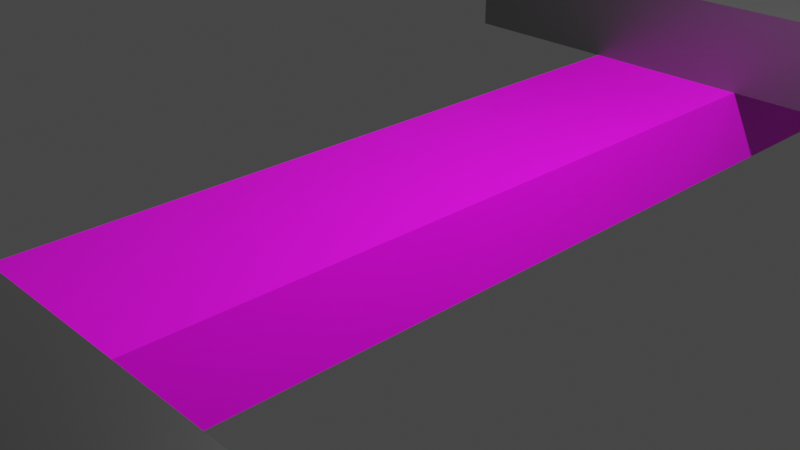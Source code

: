 # Source: sin.blend  (saved by Blender 2.93.21; exported with 4.5.12 LTS)
import bpy
from mathutils import Matrix  # noqa: F401  (used for matrix-valued properties, if any)

bpy.ops.wm.read_factory_settings(use_empty=True)
scene = bpy.context.scene
scene.name = 'Scene'

# ---- collections
col_collection = bpy.data.collections.new('Collection'); scene.collection.children.link(col_collection)

# ---- images (referenced by path relative to the original .blend; pixels are not part of the script)
import os
ASSET_DIR = os.environ.get("B2B_ASSET_DIR", "")  # directory of the original .blend (textures are referenced by path, not embedded)
HERE = os.path.dirname(os.path.abspath(__file__))  # packed textures are extracted next to this script under _unpacked/

def load_image(name, relpath, width, height, colorspace="sRGB"):
    """Load a texture the original file referenced (path relative to the .blend, or extracted next to this script)."""
    p = next((c for c in (os.path.join(HERE, relpath), os.path.join(ASSET_DIR, relpath)) if relpath and os.path.exists(c)), "")
    if p:
        img = bpy.data.images.load(p, check_existing=True)
        img.name = name
    else:  # same state as the original file: an image datablock whose file is absent (Cycles renders it pink)
        img = bpy.data.images.new(name, width, height)
        img.source = "FILE"
        img.filepath = "//" + (relpath or name)
    img.colorspace_settings.name = colorspace
    return img
img_material_1823_jpg = load_image('Material_1823.jpg', 'Material_1823.jpg', 1024, 1024, 'sRGB')

# ---- materials (node trees are filled in below, after node groups)
mat_material = bpy.data.materials.new('Material')
mat_material.alpha_threshold = 0.0
mat_material.use_transparent_shadow = False
mat_material.line_color = (0.0, 0.0, 0.0, 1.0)
mat_material_001 = bpy.data.materials.new('Material.001')
mat_material_001.alpha_threshold = 0.0
mat_material_001.use_transparent_shadow = False
mat_material_001.line_color = (0.0, 0.0, 0.0, 1.0)
mat_material_002 = bpy.data.materials.new('Material.002')
mat_material_002.alpha_threshold = 0.0
mat_material_002.use_transparent_shadow = False
mat_material_002.line_color = (0.0, 0.0, 0.0, 1.0)
mat_material_003 = bpy.data.materials.new('Material.003')
mat_material_003.alpha_threshold = 0.0
mat_material_003.use_transparent_shadow = False
mat_material_003.line_color = (0.0, 0.0, 0.0, 1.0)
mat_metallic_003 = bpy.data.materials.new('Metallic.003')
mat_metallic_003.use_transparent_shadow = False
mat_metallic_004 = bpy.data.materials.new('Metallic.004')
mat_metallic_004.use_transparent_shadow = False

# ---- material node trees
mat_material.use_nodes = True; mat_material.node_tree.nodes.clear()
_N = mat_material.node_tree.nodes; _L = mat_material.node_tree.links
n0 = _N.new('ShaderNodeOutputMaterial'); n0.name = 'Material Output'; n0.location = (300, 300)
n1 = _N.new('ShaderNodeBsdfPrincipled'); n1.name = 'Principled BSDF'; n1.location = (10, 300)
n1.distribution = 'GGX'
n1.subsurface_method = 'BURLEY'
n1.inputs[2].default_value = 0.4
n1.inputs[3].default_value = 1.45
n1.inputs[27].default_value = (0.0, 0.0, 0.0, 1.0)
n1.inputs[28].default_value = 1.0
n2 = _N.new('ShaderNodeTexImage'); n2.name = 'Image Texture'; n2.location = (-280, 279)
n2.image = img_material_1823_jpg
_L.new(n1.outputs[0], n0.inputs[0])
_L.new(n2.outputs[0], n1.inputs[0])
n0.is_active_output = True
mat_material_001.use_nodes = True; mat_material_001.node_tree.nodes.clear()
_N = mat_material_001.node_tree.nodes; _L = mat_material_001.node_tree.links
n0 = _N.new('ShaderNodeOutputMaterial'); n0.name = 'Material Output'; n0.location = (300, 300)
n1 = _N.new('ShaderNodeBsdfPrincipled'); n1.name = 'Principled BSDF'; n1.location = (10, 300)
n1.distribution = 'GGX'
n1.subsurface_method = 'BURLEY'
n1.inputs[2].default_value = 0.4
n1.inputs[3].default_value = 1.45
n1.inputs[27].default_value = (0.0, 0.0, 0.0, 1.0)
n1.inputs[28].default_value = 1.0
n2 = _N.new('ShaderNodeTexImage'); n2.name = 'Image Texture'; n2.location = (-280, 279)
n2.image = img_material_1823_jpg
_L.new(n1.outputs[0], n0.inputs[0])
_L.new(n2.outputs[0], n1.inputs[0])
n0.is_active_output = True
mat_material_002.use_nodes = True; mat_material_002.node_tree.nodes.clear()
_N = mat_material_002.node_tree.nodes; _L = mat_material_002.node_tree.links
n0 = _N.new('ShaderNodeOutputMaterial'); n0.name = 'Material Output'; n0.location = (300, 300)
n1 = _N.new('ShaderNodeBsdfPrincipled'); n1.name = 'Principled BSDF'; n1.location = (10, 300)
n1.distribution = 'GGX'
n1.subsurface_method = 'BURLEY'
n1.inputs[2].default_value = 0.4
n1.inputs[3].default_value = 1.45
n1.inputs[27].default_value = (0.0, 0.0, 0.0, 1.0)
n1.inputs[28].default_value = 1.0
n2 = _N.new('ShaderNodeTexImage'); n2.name = 'Image Texture'; n2.location = (-280, 279)
n2.image = img_material_1823_jpg
_L.new(n1.outputs[0], n0.inputs[0])
_L.new(n2.outputs[0], n1.inputs[0])
n0.is_active_output = True
mat_material_003.use_nodes = True; mat_material_003.node_tree.nodes.clear()
_N = mat_material_003.node_tree.nodes; _L = mat_material_003.node_tree.links
n0 = _N.new('ShaderNodeOutputMaterial'); n0.name = 'Material Output'; n0.location = (300, 300)
n1 = _N.new('ShaderNodeBsdfPrincipled'); n1.name = 'Principled BSDF'; n1.location = (10, 300)
n1.distribution = 'GGX'
n1.subsurface_method = 'BURLEY'
n1.inputs[2].default_value = 0.4
n1.inputs[3].default_value = 1.45
n1.inputs[27].default_value = (0.0, 0.0, 0.0, 1.0)
n1.inputs[28].default_value = 1.0
n2 = _N.new('ShaderNodeTexImage'); n2.name = 'Image Texture'; n2.location = (-280, 279)
n2.image = img_material_1823_jpg
_L.new(n1.outputs[0], n0.inputs[0])
_L.new(n2.outputs[0], n1.inputs[0])
n0.is_active_output = True
mat_metallic_003.use_nodes = True; mat_metallic_003.node_tree.nodes.clear()
_N = mat_metallic_003.node_tree.nodes; _L = mat_metallic_003.node_tree.links
n0 = _N.new('ShaderNodeBsdfPrincipled'); n0.name = 'Principled BSDF'; n0.location = (10, 300)
n0.distribution = 'GGX'
n0.subsurface_method = 'BURLEY'
n0.inputs[0].default_value = (0.2, 0.2, 0.2, 1.0)
n0.inputs[1].default_value = 1.0
n0.inputs[3].default_value = 1.45
n0.inputs[13].default_value = 1.0
n0.inputs[20].default_value = 0.0
n0.inputs[24].default_value = 0.2
n0.inputs[27].default_value = (0.0, 0.0, 0.0, 1.0)
n0.inputs[28].default_value = 1.0
n1 = _N.new('ShaderNodeOutputMaterial'); n1.name = 'Material Output'; n1.location = (300, 300)
_L.new(n0.outputs[0], n1.inputs[0])
n1.is_active_output = True
mat_metallic_004.use_nodes = True; mat_metallic_004.node_tree.nodes.clear()
_N = mat_metallic_004.node_tree.nodes; _L = mat_metallic_004.node_tree.links
n0 = _N.new('ShaderNodeBsdfPrincipled'); n0.name = 'Principled BSDF'; n0.location = (10, 300)
n0.distribution = 'GGX'
n0.subsurface_method = 'BURLEY'
n0.inputs[0].default_value = (0.2, 0.2, 0.2, 1.0)
n0.inputs[1].default_value = 1.0
n0.inputs[3].default_value = 1.45
n0.inputs[13].default_value = 1.0
n0.inputs[20].default_value = 0.0
n0.inputs[24].default_value = 0.2
n0.inputs[27].default_value = (0.0, 0.0, 0.0, 1.0)
n0.inputs[28].default_value = 1.0
n1 = _N.new('ShaderNodeOutputMaterial'); n1.name = 'Material Output'; n1.location = (300, 300)
_L.new(n0.outputs[0], n1.inputs[0])
n1.is_active_output = True

# ---- world
world_world = bpy.data.worlds.new('World'); scene.world = world_world
world_world.use_nodes = True; world_world.node_tree.nodes.clear()
_N = world_world.node_tree.nodes; _L = world_world.node_tree.links
n0 = _N.new('ShaderNodeOutputWorld'); n0.name = 'World Output'; n0.location = (300, 300)
n1 = _N.new('ShaderNodeBackground'); n1.name = 'Background'; n1.location = (10, 300)
n1.inputs[0].default_value = (0.05088, 0.05088, 0.05088, 1.0)
_L.new(n1.outputs[0], n0.inputs[0])
n0.is_active_output = True
world_world.color = (0.05088, 0.05088, 0.05088)
world_world.use_sun_shadow = False
world_world.sun_shadow_jitter_overblur = 0.0

# ---- cameras
cam_camera = bpy.data.cameras.new('Camera')
cam_camera.clip_end = 100.0
cam_camera.ortho_scale = 7.314
cam_camera_001 = bpy.data.cameras.new('Camera.001')
cam_camera_001.clip_end = 100.0
cam_camera_001.ortho_scale = 7.314

# ---- lights
light_light = bpy.data.lights.new('Light', 'POINT')
light_light.transmission_factor = 0.0
light_light.energy = 1000.0
light_light.shadow_soft_size = 0.1
light_light.shadow_maximum_resolution = 0.006
light_light.use_absolute_resolution = True
light_light_001 = bpy.data.lights.new('Light.001', 'POINT')
light_light_001.transmission_factor = 0.0
light_light_001.energy = 1000.0
light_light_001.shadow_soft_size = 0.1
light_light_001.shadow_maximum_resolution = 0.006
light_light_001.use_absolute_resolution = True

# ---- meshes
me_cube = bpy.data.meshes.new('Cube')
me_cube.from_pydata([(1.0, 1.0, 1.0), (1.0, 1.0, -1.0), (1.0, -1.0, 1.0), (1.0, -1.0, -1.0), (-1.0, 1.0, 1.0), (-1.0, 1.0, -1.0), (-1.0, -1.0, 1.0), (-1.0, -1.0, -1.0)], [], [(0, 4, 6, 2), (3, 2, 6, 7), (7, 6, 4, 5), (5, 1, 3, 7), (1, 0, 2, 3), (5, 4, 0, 1)])
_uv = me_cube.uv_layers.new(name='UVMap')
_uv.uv.foreach_set('vector', [0.625, 0.5, 0.875, 0.5, 0.875, 0.75, 0.625, 0.75, 0.375, 0.75, 0.625, 0.75, 0.625, 1.0, 0.375, 1.0, 0.375, 0.0, 0.625, 0.0, 0.625, 0.25, 0.375, 0.25, 0.125, 0.5, 0.375, 0.5, 0.375, 0.75, 0.125, 0.75, 0.375, 0.5, 0.625, 0.5, 0.625, 0.75, 0.375, 0.75, 0.375, 0.25, 0.625, 0.25, 0.625, 0.5, 0.375, 0.5])
me_cube.materials.append(mat_material)
me_cube.use_remesh_preserve_volume = False
me_cube.use_remesh_preserve_attributes = False
me_cube.use_mirror_vertex_groups = False
me_cube.update()
me_cube_001 = bpy.data.meshes.new('Cube.001')
me_cube_001.from_pydata([(1.0, 1.0, 1.0), (1.0, 1.0, -1.0), (1.0, -1.0, 1.0), (1.0, -1.0, -1.0), (-1.0, 1.0, 1.0), (-1.0, 1.0, -1.0), (-1.0, -1.0, 1.0), (-1.0, -1.0, -1.0)], [], [(0, 4, 6, 2), (3, 2, 6, 7), (7, 6, 4, 5), (5, 1, 3, 7), (1, 0, 2, 3), (5, 4, 0, 1)])
_uv = me_cube_001.uv_layers.new(name='UVMap')
_uv.uv.foreach_set('vector', [0.625, 0.5, 0.875, 0.5, 0.875, 0.75, 0.625, 0.75, 0.375, 0.75, 0.625, 0.75, 0.625, 1.0, 0.375, 1.0, 0.375, 0.0, 0.625, 0.0, 0.625, 0.25, 0.375, 0.25, 0.125, 0.5, 0.375, 0.5, 0.375, 0.75, 0.125, 0.75, 0.375, 0.5, 0.625, 0.5, 0.625, 0.75, 0.375, 0.75, 0.375, 0.25, 0.625, 0.25, 0.625, 0.5, 0.375, 0.5])
me_cube_001.materials.append(mat_material_001)
me_cube_001.use_remesh_preserve_volume = False
me_cube_001.use_remesh_preserve_attributes = False
me_cube_001.use_mirror_vertex_groups = False
me_cube_001.update()
me_cube_002 = bpy.data.meshes.new('Cube.002')
me_cube_002.from_pydata([(1.0, 1.0, 1.0), (1.0, 1.0, -1.0), (1.0, -1.0, 1.0), (1.0, -1.0, -1.0), (-1.0, 1.0, 1.0), (-1.0, 1.0, -1.0), (-1.0, -1.0, 1.0), (-1.0, -1.0, -1.0)], [], [(0, 4, 6, 2), (3, 2, 6, 7), (7, 6, 4, 5), (5, 1, 3, 7), (1, 0, 2, 3), (5, 4, 0, 1)])
_uv = me_cube_002.uv_layers.new(name='UVMap')
_uv.uv.foreach_set('vector', [0.625, 0.5, 0.875, 0.5, 0.875, 0.75, 0.625, 0.75, 0.375, 0.75, 0.625, 0.75, 0.625, 1.0, 0.375, 1.0, 0.375, 0.0, 0.625, 0.0, 0.625, 0.25, 0.375, 0.25, 0.125, 0.5, 0.375, 0.5, 0.375, 0.75, 0.125, 0.75, 0.375, 0.5, 0.625, 0.5, 0.625, 0.75, 0.375, 0.75, 0.375, 0.25, 0.625, 0.25, 0.625, 0.5, 0.375, 0.5])
me_cube_002.materials.append(mat_material_002)
me_cube_002.use_remesh_preserve_volume = False
me_cube_002.use_remesh_preserve_attributes = False
me_cube_002.use_mirror_vertex_groups = False
me_cube_002.update()
me_cube_003 = bpy.data.meshes.new('Cube.003')
me_cube_003.from_pydata([(1.0, 1.0, 1.0), (1.0, 1.0, -1.0), (1.0, -1.0, 1.0), (1.0, -1.0, -1.0), (-1.0, 1.0, 1.0), (-1.0, 1.0, -1.0), (-1.0, -1.0, 1.0), (-1.0, -1.0, -1.0)], [], [(0, 4, 6, 2), (3, 2, 6, 7), (7, 6, 4, 5), (5, 1, 3, 7), (1, 0, 2, 3), (5, 4, 0, 1)])
_uv = me_cube_003.uv_layers.new(name='UVMap')
_uv.uv.foreach_set('vector', [0.625, 0.5, 0.875, 0.5, 0.875, 0.75, 0.625, 0.75, 0.375, 0.75, 0.625, 0.75, 0.625, 1.0, 0.375, 1.0, 0.375, 0.0, 0.625, 0.0, 0.625, 0.25, 0.375, 0.25, 0.125, 0.5, 0.375, 0.5, 0.375, 0.75, 0.125, 0.75, 0.375, 0.5, 0.625, 0.5, 0.625, 0.75, 0.375, 0.75, 0.375, 0.25, 0.625, 0.25, 0.625, 0.5, 0.375, 0.5])
me_cube_003.materials.append(mat_material_003)
me_cube_003.use_remesh_preserve_volume = False
me_cube_003.use_remesh_preserve_attributes = False
me_cube_003.use_mirror_vertex_groups = False
me_cube_003.update()
me_cube_006 = bpy.data.meshes.new('Cube.006')
me_cube_006.from_pydata([(1.0, 1.0, 1.0), (1.0, 1.0, -1.0), (1.0, -1.0, 1.0), (1.0, -1.0, -1.0), (-1.0, 1.0, 1.0), (-1.0, 1.0, -1.0), (-1.0, -1.0, 1.0), (-1.0, -1.0, -1.0)], [], [(0, 4, 6, 2), (3, 2, 6, 7), (7, 6, 4, 5), (5, 1, 3, 7), (1, 0, 2, 3), (5, 4, 0, 1)])
me_cube_006.polygons.foreach_set('material_index', [1, 1, 1, 1, 1, 1])
_uv = me_cube_006.uv_layers.new(name='UVMap')
_uv.uv.foreach_set('vector', [0.625, 0.5, 0.875, 0.5, 0.875, 0.75, 0.625, 0.75, 0.375, 0.75, 0.625, 0.75, 0.625, 1.0, 0.375, 1.0, 0.375, 0.0, 0.625, 0.0, 0.625, 0.25, 0.375, 0.25, 0.125, 0.5, 0.375, 0.5, 0.375, 0.75, 0.125, 0.75, 0.375, 0.5, 0.625, 0.5, 0.625, 0.75, 0.375, 0.75, 0.375, 0.25, 0.625, 0.25, 0.625, 0.5, 0.375, 0.5])
me_cube_006.materials.append(None)
me_cube_006.materials.append(mat_metallic_003)
me_cube_006.use_remesh_preserve_volume = False
me_cube_006.use_remesh_preserve_attributes = False
me_cube_006.use_mirror_vertex_groups = False
me_cube_006.update()
me_cube_007 = bpy.data.meshes.new('Cube.007')
me_cube_007.from_pydata([(1.0, 1.0, 1.0), (1.0, 1.0, -1.0), (1.0, -1.0, 1.0), (1.0, -1.0, -1.0), (-1.0, 1.0, 1.0), (-1.0, 1.0, -1.0), (-1.0, -1.0, 1.0), (-1.0, -1.0, -1.0)], [], [(0, 4, 6, 2), (3, 2, 6, 7), (7, 6, 4, 5), (5, 1, 3, 7), (1, 0, 2, 3), (5, 4, 0, 1)])
me_cube_007.polygons.foreach_set('material_index', [1, 1, 1, 1, 1, 1])
_uv = me_cube_007.uv_layers.new(name='UVMap')
_uv.uv.foreach_set('vector', [0.625, 0.5, 0.875, 0.5, 0.875, 0.75, 0.625, 0.75, 0.375, 0.75, 0.625, 0.75, 0.625, 1.0, 0.375, 1.0, 0.375, 0.0, 0.625, 0.0, 0.625, 0.25, 0.375, 0.25, 0.125, 0.5, 0.375, 0.5, 0.375, 0.75, 0.125, 0.75, 0.375, 0.5, 0.625, 0.5, 0.625, 0.75, 0.375, 0.75, 0.375, 0.25, 0.625, 0.25, 0.625, 0.5, 0.375, 0.5])
me_cube_007.materials.append(None)
me_cube_007.materials.append(mat_metallic_004)
me_cube_007.use_remesh_preserve_volume = False
me_cube_007.use_remesh_preserve_attributes = False
me_cube_007.use_mirror_vertex_groups = False
me_cube_007.update()

# ---- objects
ob_cube = bpy.data.objects.new('Cube', me_cube)
ob_light = bpy.data.objects.new('Light', light_light)
ob_camera = bpy.data.objects.new('Camera', cam_camera)
ob_camera_001 = bpy.data.objects.new('Camera.001', cam_camera_001)
ob_cube_001 = bpy.data.objects.new('Cube.001', me_cube_001)
ob_light_001 = bpy.data.objects.new('Light.001', light_light_001)
ob_cube_002 = bpy.data.objects.new('Cube.002', me_cube_002)
ob_cube_003 = bpy.data.objects.new('Cube.003', me_cube_003)
ob_cube_006 = bpy.data.objects.new('Cube.006', me_cube_006)
ob_cube_004 = bpy.data.objects.new('Cube.004', me_cube_007)

# ---- transforms, parenting, visibility, modifiers, constraints
ob_cube.location = (0.0, 0.0, 0.0)
ob_cube.scale = (1.0, 8.0, 0.5)
ob_cube.lock_rotations_4d = False
ob_cube.empty_display_type = 'ARROWS'
ob_cube.lineart.crease_threshold = 0.0
ob_light.location = (4.076, 1.005, 5.904)
ob_light.rotation_euler = (0.6503, 0.05522, 1.866)
ob_light.lock_rotations_4d = False
ob_light.empty_display_type = 'ARROWS'
ob_light.color = (0.0, 0.0, 0.0, 0.0)
ob_light.lineart.crease_threshold = 0.0
ob_camera.location = (7.359, -6.926, 4.958)
ob_camera.rotation_euler = (1.109, 0.0, 0.8149)
ob_camera.lock_rotations_4d = False
ob_camera.empty_display_type = 'ARROWS'
ob_camera.color = (0.0, 0.0, 0.0, 0.0)
ob_camera.display_type = 'WIRE'
ob_camera.lineart.crease_threshold = 0.0
ob_camera_001.location = (7.359, -6.926, 4.958)
ob_camera_001.rotation_euler = (1.109, 0.0, 0.8149)
ob_camera_001.lock_rotations_4d = False
ob_camera_001.empty_display_type = 'ARROWS'
ob_camera_001.color = (0.0, 0.0, 0.0, 0.0)
ob_camera_001.display_type = 'WIRE'
ob_camera_001.lineart.crease_threshold = 0.0
ob_cube_001.location = (6.0, 0.0, 0.0)
ob_cube_001.scale = (1.0, 8.0, 0.5)
ob_cube_001.lock_rotations_4d = False
ob_cube_001.empty_display_type = 'ARROWS'
ob_cube_001.lineart.crease_threshold = 0.0
ob_light_001.location = (4.076, 1.005, 5.904)
ob_light_001.rotation_euler = (0.6503, 0.05522, 1.866)
ob_light_001.lock_rotations_4d = False
ob_light_001.empty_display_type = 'ARROWS'
ob_light_001.color = (0.0, 0.0, 0.0, 0.0)
ob_light_001.lineart.crease_threshold = 0.0
ob_cube_002.location = (12.0, 0.0, 0.0)
ob_cube_002.scale = (1.0, 8.0, 0.5)
ob_cube_002.lock_rotations_4d = False
ob_cube_002.empty_display_type = 'ARROWS'
ob_cube_002.lineart.crease_threshold = 0.0
ob_cube_003.location = (18.0, 0.0, 0.0)
ob_cube_003.scale = (1.0, 8.0, 0.5)
ob_cube_003.lock_rotations_4d = False
ob_cube_003.empty_display_type = 'ARROWS'
ob_cube_003.lineart.crease_threshold = 0.0
ob_cube_006.location = (9.0, 5.0, 1.0)
ob_cube_006.rotation_euler = (0.0, -0.0, 1.571)
ob_cube_006.scale = (0.5, 12.0, 0.5)
ob_cube_006.lock_rotations_4d = False
ob_cube_006.empty_display_type = 'ARROWS'
ob_cube_006.lineart.crease_threshold = 0.0
ob_cube_004.location = (9.0, -5.0, 1.0)
ob_cube_004.rotation_euler = (0.0, -0.0, 1.571)
ob_cube_004.scale = (0.5, 12.0, 0.5)
ob_cube_004.lock_rotations_4d = False
ob_cube_004.empty_display_type = 'ARROWS'
ob_cube_004.lineart.crease_threshold = 0.0

# ---- collection membership
col_collection.objects.link(ob_cube)
col_collection.objects.link(ob_light)
col_collection.objects.link(ob_camera)
col_collection.objects.link(ob_camera_001)
col_collection.objects.link(ob_cube_001)
col_collection.objects.link(ob_light_001)
col_collection.objects.link(ob_cube_002)
col_collection.objects.link(ob_cube_003)
col_collection.objects.link(ob_cube_006)
col_collection.objects.link(ob_cube_004)

# ---- scene / render settings (as saved in the file)
scene.camera = ob_camera
scene.frame_start = 1; scene.frame_end = 250; scene.frame_set(1)
scene.render.engine = 'BLENDER_EEVEE_NEXT'
scene.cycles.use_denoising = False
scene.cycles.samples = 128
scene.cycles.sampling_pattern = 'TABULATED_SOBOL'
scene.cycles.use_adaptive_sampling = False
scene.cycles.use_light_tree = False
scene.view_settings.view_transform = 'Filmic'
bpy.context.view_layer.update()
